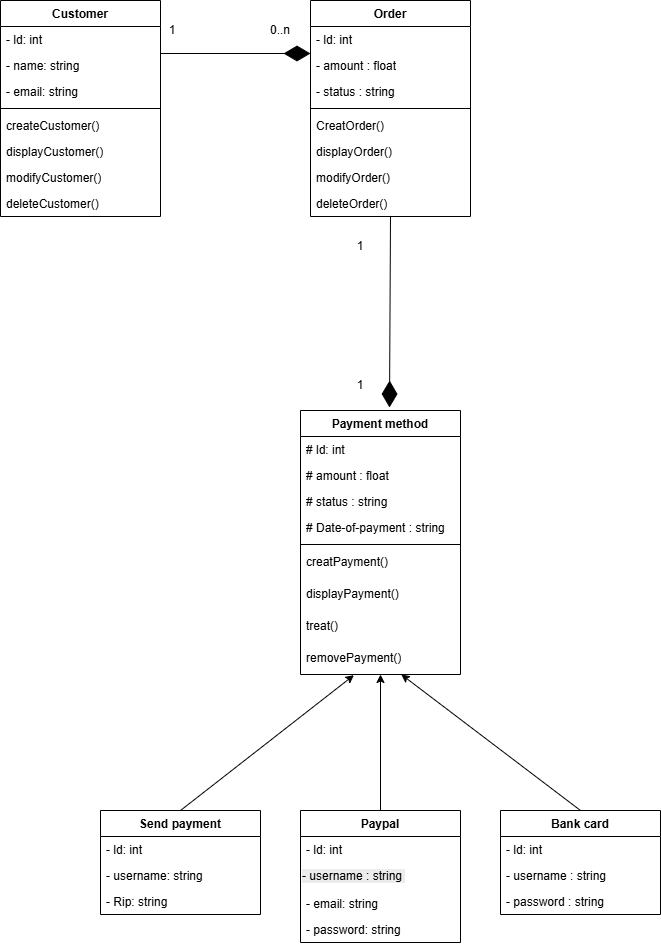

The diagram above was exported from draw.io. Its source (the exported page's mxGraphModel, read from the mxfile embedded in the PNG):
<mxGraphModel dx="1708" dy="765" grid="1" gridSize="10" guides="1" tooltips="1" connect="1" arrows="1" fold="1" page="1" pageScale="1" pageWidth="2500" pageHeight="1600" math="0" shadow="0">
  <root>
    <mxCell id="0" />
    <mxCell id="1" parent="0" />
    <mxCell id="ljvGJx3GGVjaL6HZ7epE-1" parent="1" style="swimlane;fontStyle=1;align=center;verticalAlign=top;childLayout=stackLayout;horizontal=1;startSize=26;horizontalStack=0;resizeParent=1;resizeParentMax=0;resizeLast=0;collapsible=1;marginBottom=0;whiteSpace=wrap;html=1;" value="Customer" vertex="1">
      <mxGeometry height="216" width="160" x="290" y="160" as="geometry">
        <mxRectangle height="30" width="90" x="450" y="200" as="alternateBounds" />
      </mxGeometry>
    </mxCell>
    <mxCell id="ljvGJx3GGVjaL6HZ7epE-5" parent="ljvGJx3GGVjaL6HZ7epE-1" style="text;strokeColor=none;fillColor=none;align=left;verticalAlign=top;spacingLeft=4;spacingRight=4;overflow=hidden;rotatable=0;points=[[0,0.5],[1,0.5]];portConstraint=eastwest;whiteSpace=wrap;html=1;" value="- ld: int&amp;nbsp;" vertex="1">
      <mxGeometry height="26" width="160" y="26" as="geometry" />
    </mxCell>
    <mxCell id="ljvGJx3GGVjaL6HZ7epE-2" parent="ljvGJx3GGVjaL6HZ7epE-1" style="text;strokeColor=none;fillColor=none;align=left;verticalAlign=top;spacingLeft=4;spacingRight=4;overflow=hidden;rotatable=0;points=[[0,0.5],[1,0.5]];portConstraint=eastwest;whiteSpace=wrap;html=1;" value="- name: string" vertex="1">
      <mxGeometry height="26" width="160" y="52" as="geometry" />
    </mxCell>
    <mxCell id="xyKadN1UNFP7ufjBSPHH-1" parent="ljvGJx3GGVjaL6HZ7epE-1" style="text;strokeColor=none;fillColor=none;align=left;verticalAlign=top;spacingLeft=4;spacingRight=4;overflow=hidden;rotatable=0;points=[[0,0.5],[1,0.5]];portConstraint=eastwest;whiteSpace=wrap;html=1;" value="- email: string" vertex="1">
      <mxGeometry height="26" width="160" y="78" as="geometry" />
    </mxCell>
    <mxCell id="ljvGJx3GGVjaL6HZ7epE-3" parent="ljvGJx3GGVjaL6HZ7epE-1" style="line;strokeWidth=1;fillColor=none;align=left;verticalAlign=middle;spacingTop=-1;spacingLeft=3;spacingRight=3;rotatable=0;labelPosition=right;points=[];portConstraint=eastwest;strokeColor=inherit;" value="" vertex="1">
      <mxGeometry height="8" width="160" y="104" as="geometry" />
    </mxCell>
    <mxCell id="ljvGJx3GGVjaL6HZ7epE-4" parent="ljvGJx3GGVjaL6HZ7epE-1" style="text;strokeColor=none;fillColor=none;align=left;verticalAlign=top;spacingLeft=4;spacingRight=4;overflow=hidden;rotatable=0;points=[[0,0.5],[1,0.5]];portConstraint=eastwest;whiteSpace=wrap;html=1;" value="createCustomer()" vertex="1">
      <mxGeometry height="26" width="160" y="112" as="geometry" />
    </mxCell>
    <mxCell id="uwyS2qnr3H0EnvhN1STx-28" parent="ljvGJx3GGVjaL6HZ7epE-1" style="text;strokeColor=none;fillColor=none;align=left;verticalAlign=top;spacingLeft=4;spacingRight=4;overflow=hidden;rotatable=0;points=[[0,0.5],[1,0.5]];portConstraint=eastwest;whiteSpace=wrap;html=1;" value="displayCustomer()" vertex="1">
      <mxGeometry height="26" width="160" y="138" as="geometry" />
    </mxCell>
    <mxCell id="uwyS2qnr3H0EnvhN1STx-29" parent="ljvGJx3GGVjaL6HZ7epE-1" style="text;strokeColor=none;fillColor=none;align=left;verticalAlign=top;spacingLeft=4;spacingRight=4;overflow=hidden;rotatable=0;points=[[0,0.5],[1,0.5]];portConstraint=eastwest;whiteSpace=wrap;html=1;" value="modifyCustomer()" vertex="1">
      <mxGeometry height="26" width="160" y="164" as="geometry" />
    </mxCell>
    <mxCell id="uwyS2qnr3H0EnvhN1STx-30" parent="ljvGJx3GGVjaL6HZ7epE-1" style="text;strokeColor=none;fillColor=none;align=left;verticalAlign=top;spacingLeft=4;spacingRight=4;overflow=hidden;rotatable=0;points=[[0,0.5],[1,0.5]];portConstraint=eastwest;whiteSpace=wrap;html=1;" value="deleteCustomer()" vertex="1">
      <mxGeometry height="26" width="160" y="190" as="geometry" />
    </mxCell>
    <mxCell id="xyKadN1UNFP7ufjBSPHH-2" parent="1" style="swimlane;fontStyle=1;align=center;verticalAlign=top;childLayout=stackLayout;horizontal=1;startSize=26;horizontalStack=0;resizeParent=1;resizeParentMax=0;resizeLast=0;collapsible=1;marginBottom=0;whiteSpace=wrap;html=1;" value="Order" vertex="1">
      <mxGeometry height="216" width="160" x="600" y="160" as="geometry">
        <mxRectangle height="30" width="90" x="450" y="200" as="alternateBounds" />
      </mxGeometry>
    </mxCell>
    <mxCell id="xyKadN1UNFP7ufjBSPHH-3" parent="xyKadN1UNFP7ufjBSPHH-2" style="text;strokeColor=none;fillColor=none;align=left;verticalAlign=top;spacingLeft=4;spacingRight=4;overflow=hidden;rotatable=0;points=[[0,0.5],[1,0.5]];portConstraint=eastwest;whiteSpace=wrap;html=1;" value="- ld: int&amp;nbsp;" vertex="1">
      <mxGeometry height="26" width="160" y="26" as="geometry" />
    </mxCell>
    <mxCell id="xyKadN1UNFP7ufjBSPHH-4" parent="xyKadN1UNFP7ufjBSPHH-2" style="text;strokeColor=none;fillColor=none;align=left;verticalAlign=top;spacingLeft=4;spacingRight=4;overflow=hidden;rotatable=0;points=[[0,0.5],[1,0.5]];portConstraint=eastwest;whiteSpace=wrap;html=1;" value="- amount : float" vertex="1">
      <mxGeometry height="26" width="160" y="52" as="geometry" />
    </mxCell>
    <mxCell id="xyKadN1UNFP7ufjBSPHH-5" parent="xyKadN1UNFP7ufjBSPHH-2" style="text;strokeColor=none;fillColor=none;align=left;verticalAlign=top;spacingLeft=4;spacingRight=4;overflow=hidden;rotatable=0;points=[[0,0.5],[1,0.5]];portConstraint=eastwest;whiteSpace=wrap;html=1;" value="- status : string" vertex="1">
      <mxGeometry height="26" width="160" y="78" as="geometry" />
    </mxCell>
    <mxCell id="xyKadN1UNFP7ufjBSPHH-6" parent="xyKadN1UNFP7ufjBSPHH-2" style="line;strokeWidth=1;fillColor=none;align=left;verticalAlign=middle;spacingTop=-1;spacingLeft=3;spacingRight=3;rotatable=0;labelPosition=right;points=[];portConstraint=eastwest;strokeColor=inherit;" value="" vertex="1">
      <mxGeometry height="8" width="160" y="104" as="geometry" />
    </mxCell>
    <mxCell id="xyKadN1UNFP7ufjBSPHH-7" parent="xyKadN1UNFP7ufjBSPHH-2" style="text;strokeColor=none;fillColor=none;align=left;verticalAlign=top;spacingLeft=4;spacingRight=4;overflow=hidden;rotatable=0;points=[[0,0.5],[1,0.5]];portConstraint=eastwest;whiteSpace=wrap;html=1;" value="CreatOrder()" vertex="1">
      <mxGeometry height="26" width="160" y="112" as="geometry" />
    </mxCell>
    <mxCell id="uwyS2qnr3H0EnvhN1STx-31" parent="xyKadN1UNFP7ufjBSPHH-2" style="text;strokeColor=none;fillColor=none;align=left;verticalAlign=top;spacingLeft=4;spacingRight=4;overflow=hidden;rotatable=0;points=[[0,0.5],[1,0.5]];portConstraint=eastwest;whiteSpace=wrap;html=1;" value="displayOrder()" vertex="1">
      <mxGeometry height="26" width="160" y="138" as="geometry" />
    </mxCell>
    <mxCell id="uwyS2qnr3H0EnvhN1STx-32" parent="xyKadN1UNFP7ufjBSPHH-2" style="text;strokeColor=none;fillColor=none;align=left;verticalAlign=top;spacingLeft=4;spacingRight=4;overflow=hidden;rotatable=0;points=[[0,0.5],[1,0.5]];portConstraint=eastwest;whiteSpace=wrap;html=1;" value="modifyOrder()" vertex="1">
      <mxGeometry height="26" width="160" y="164" as="geometry" />
    </mxCell>
    <mxCell id="uwyS2qnr3H0EnvhN1STx-33" parent="xyKadN1UNFP7ufjBSPHH-2" style="text;strokeColor=none;fillColor=none;align=left;verticalAlign=top;spacingLeft=4;spacingRight=4;overflow=hidden;rotatable=0;points=[[0,0.5],[1,0.5]];portConstraint=eastwest;whiteSpace=wrap;html=1;" value="deleteOrder()" vertex="1">
      <mxGeometry height="26" width="160" y="190" as="geometry" />
    </mxCell>
    <mxCell id="xyKadN1UNFP7ufjBSPHH-9" parent="1" style="swimlane;fontStyle=1;align=center;verticalAlign=top;childLayout=stackLayout;horizontal=1;startSize=26;horizontalStack=0;resizeParent=1;resizeParentMax=0;resizeLast=0;collapsible=1;marginBottom=0;whiteSpace=wrap;html=1;" value="Payment method" vertex="1">
      <mxGeometry height="264" width="160" x="590" y="570" as="geometry">
        <mxRectangle height="30" width="90" x="450" y="200" as="alternateBounds" />
      </mxGeometry>
    </mxCell>
    <mxCell id="xyKadN1UNFP7ufjBSPHH-10" parent="xyKadN1UNFP7ufjBSPHH-9" style="text;strokeColor=none;fillColor=none;align=left;verticalAlign=top;spacingLeft=4;spacingRight=4;overflow=hidden;rotatable=0;points=[[0,0.5],[1,0.5]];portConstraint=eastwest;whiteSpace=wrap;html=1;" value="# ld: int&amp;nbsp;" vertex="1">
      <mxGeometry height="26" width="160" y="26" as="geometry" />
    </mxCell>
    <mxCell id="xyKadN1UNFP7ufjBSPHH-11" parent="xyKadN1UNFP7ufjBSPHH-9" style="text;strokeColor=none;fillColor=none;align=left;verticalAlign=top;spacingLeft=4;spacingRight=4;overflow=hidden;rotatable=0;points=[[0,0.5],[1,0.5]];portConstraint=eastwest;whiteSpace=wrap;html=1;" value="# amount : float" vertex="1">
      <mxGeometry height="26" width="160" y="52" as="geometry" />
    </mxCell>
    <mxCell id="xyKadN1UNFP7ufjBSPHH-12" parent="xyKadN1UNFP7ufjBSPHH-9" style="text;strokeColor=none;fillColor=none;align=left;verticalAlign=top;spacingLeft=4;spacingRight=4;overflow=hidden;rotatable=0;points=[[0,0.5],[1,0.5]];portConstraint=eastwest;whiteSpace=wrap;html=1;" value="# status : string" vertex="1">
      <mxGeometry height="26" width="160" y="78" as="geometry" />
    </mxCell>
    <mxCell id="MkAh9TZxwG2vrL09hxGz-1" parent="xyKadN1UNFP7ufjBSPHH-9" style="text;strokeColor=none;fillColor=none;align=left;verticalAlign=top;spacingLeft=4;spacingRight=4;overflow=hidden;rotatable=0;points=[[0,0.5],[1,0.5]];portConstraint=eastwest;whiteSpace=wrap;html=1;" value="# Date-of-payment : string" vertex="1">
      <mxGeometry height="26" width="160" y="104" as="geometry" />
    </mxCell>
    <mxCell id="9rzckZPRArSt6h76jrnx-3" parent="xyKadN1UNFP7ufjBSPHH-9" style="line;strokeWidth=1;fillColor=none;align=left;verticalAlign=middle;spacingTop=-1;spacingLeft=3;spacingRight=3;rotatable=0;labelPosition=right;points=[];portConstraint=eastwest;strokeColor=inherit;" value="" vertex="1">
      <mxGeometry height="8" width="160" y="130" as="geometry" />
    </mxCell>
    <mxCell id="9rzckZPRArSt6h76jrnx-5" parent="xyKadN1UNFP7ufjBSPHH-9" style="text;strokeColor=none;fillColor=none;align=left;verticalAlign=top;spacingLeft=4;spacingRight=4;overflow=hidden;rotatable=0;points=[[0,0.5],[1,0.5]];portConstraint=eastwest;whiteSpace=wrap;html=1;" value="creatPayment()" vertex="1">
      <mxGeometry height="32" width="160" y="138" as="geometry" />
    </mxCell>
    <mxCell id="9rzckZPRArSt6h76jrnx-8" parent="xyKadN1UNFP7ufjBSPHH-9" style="text;strokeColor=none;fillColor=none;align=left;verticalAlign=top;spacingLeft=4;spacingRight=4;overflow=hidden;rotatable=0;points=[[0,0.5],[1,0.5]];portConstraint=eastwest;whiteSpace=wrap;html=1;" value="displayPayment()" vertex="1">
      <mxGeometry height="32" width="160" y="170" as="geometry" />
    </mxCell>
    <mxCell id="9rzckZPRArSt6h76jrnx-7" parent="xyKadN1UNFP7ufjBSPHH-9" style="text;strokeColor=none;fillColor=none;align=left;verticalAlign=top;spacingLeft=4;spacingRight=4;overflow=hidden;rotatable=0;points=[[0,0.5],[1,0.5]];portConstraint=eastwest;whiteSpace=wrap;html=1;" value="treat()" vertex="1">
      <mxGeometry height="32" width="160" y="202" as="geometry" />
    </mxCell>
    <mxCell id="9rzckZPRArSt6h76jrnx-2" parent="xyKadN1UNFP7ufjBSPHH-9" style="text;strokeColor=none;fillColor=none;align=left;verticalAlign=top;spacingLeft=4;spacingRight=4;overflow=hidden;rotatable=0;points=[[0,0.5],[1,0.5]];portConstraint=eastwest;whiteSpace=wrap;html=1;" value="removePayment()" vertex="1">
      <mxGeometry height="30" width="160" y="234" as="geometry" />
    </mxCell>
    <mxCell id="MkAh9TZxwG2vrL09hxGz-2" parent="1" style="swimlane;fontStyle=1;align=center;verticalAlign=top;childLayout=stackLayout;horizontal=1;startSize=26;horizontalStack=0;resizeParent=1;resizeParentMax=0;resizeLast=0;collapsible=1;marginBottom=0;whiteSpace=wrap;html=1;" value="Bank card" vertex="1">
      <mxGeometry height="104" width="160" x="790" y="970" as="geometry">
        <mxRectangle height="30" width="90" x="450" y="200" as="alternateBounds" />
      </mxGeometry>
    </mxCell>
    <mxCell id="MkAh9TZxwG2vrL09hxGz-3" parent="MkAh9TZxwG2vrL09hxGz-2" style="text;strokeColor=none;fillColor=none;align=left;verticalAlign=top;spacingLeft=4;spacingRight=4;overflow=hidden;rotatable=0;points=[[0,0.5],[1,0.5]];portConstraint=eastwest;whiteSpace=wrap;html=1;" value="- ld: int&amp;nbsp;" vertex="1">
      <mxGeometry height="26" width="160" y="26" as="geometry" />
    </mxCell>
    <mxCell id="uwyS2qnr3H0EnvhN1STx-12" parent="MkAh9TZxwG2vrL09hxGz-2" style="text;strokeColor=none;fillColor=none;align=left;verticalAlign=top;spacingLeft=4;spacingRight=4;overflow=hidden;rotatable=0;points=[[0,0.5],[1,0.5]];portConstraint=eastwest;whiteSpace=wrap;html=1;" value="- username : string&amp;nbsp;" vertex="1">
      <mxGeometry height="26" width="160" y="52" as="geometry" />
    </mxCell>
    <mxCell id="uwyS2qnr3H0EnvhN1STx-13" parent="MkAh9TZxwG2vrL09hxGz-2" style="text;strokeColor=none;fillColor=none;align=left;verticalAlign=top;spacingLeft=4;spacingRight=4;overflow=hidden;rotatable=0;points=[[0,0.5],[1,0.5]];portConstraint=eastwest;whiteSpace=wrap;html=1;" value="- password : string&amp;nbsp;" vertex="1">
      <mxGeometry height="26" width="160" y="78" as="geometry" />
    </mxCell>
    <mxCell id="MkAh9TZxwG2vrL09hxGz-10" parent="1" style="swimlane;fontStyle=1;align=center;verticalAlign=top;childLayout=stackLayout;horizontal=1;startSize=26;horizontalStack=0;resizeParent=1;resizeParentMax=0;resizeLast=0;collapsible=1;marginBottom=0;whiteSpace=wrap;html=1;" value="Paypal" vertex="1">
      <mxGeometry height="132" width="160" x="590" y="970" as="geometry">
        <mxRectangle height="30" width="90" x="450" y="200" as="alternateBounds" />
      </mxGeometry>
    </mxCell>
    <mxCell id="MkAh9TZxwG2vrL09hxGz-11" parent="MkAh9TZxwG2vrL09hxGz-10" style="text;strokeColor=none;fillColor=none;align=left;verticalAlign=top;spacingLeft=4;spacingRight=4;overflow=hidden;rotatable=0;points=[[0,0.5],[1,0.5]];portConstraint=eastwest;whiteSpace=wrap;html=1;" value="- ld: int&amp;nbsp;" vertex="1">
      <mxGeometry height="26" width="160" y="26" as="geometry" />
    </mxCell>
    <mxCell id="uwyS2qnr3H0EnvhN1STx-16" parent="MkAh9TZxwG2vrL09hxGz-10" style="text;whiteSpace=wrap;html=1;" value="&lt;span style=&quot;color: rgb(0, 0, 0); font-family: Helvetica; font-size: 12px; font-style: normal; font-variant-ligatures: normal; font-variant-caps: normal; font-weight: 400; letter-spacing: normal; orphans: 2; text-align: left; text-indent: 0px; text-transform: none; widows: 2; word-spacing: 0px; -webkit-text-stroke-width: 0px; white-space: normal; background-color: rgb(236, 236, 236); text-decoration-thickness: initial; text-decoration-style: initial; text-decoration-color: initial; float: none; display: inline !important;&quot;&gt;- username : string&amp;nbsp;&lt;/span&gt;" vertex="1">
      <mxGeometry height="28" width="160" y="52" as="geometry" />
    </mxCell>
    <mxCell id="uwyS2qnr3H0EnvhN1STx-14" parent="MkAh9TZxwG2vrL09hxGz-10" style="text;strokeColor=none;fillColor=none;align=left;verticalAlign=top;spacingLeft=4;spacingRight=4;overflow=hidden;rotatable=0;points=[[0,0.5],[1,0.5]];portConstraint=eastwest;whiteSpace=wrap;html=1;" value="- email: string&amp;nbsp;" vertex="1">
      <mxGeometry height="26" width="160" y="80" as="geometry" />
    </mxCell>
    <mxCell id="uwyS2qnr3H0EnvhN1STx-15" parent="MkAh9TZxwG2vrL09hxGz-10" style="text;strokeColor=none;fillColor=none;align=left;verticalAlign=top;spacingLeft=4;spacingRight=4;overflow=hidden;rotatable=0;points=[[0,0.5],[1,0.5]];portConstraint=eastwest;whiteSpace=wrap;html=1;" value="- password: string&amp;nbsp;" vertex="1">
      <mxGeometry height="26" width="160" y="106" as="geometry" />
    </mxCell>
    <mxCell id="MkAh9TZxwG2vrL09hxGz-12" parent="1" style="swimlane;fontStyle=1;align=center;verticalAlign=top;childLayout=stackLayout;horizontal=1;startSize=26;horizontalStack=0;resizeParent=1;resizeParentMax=0;resizeLast=0;collapsible=1;marginBottom=0;whiteSpace=wrap;html=1;" value="Send payment&lt;div&gt;&lt;br&gt;&lt;/div&gt;" vertex="1">
      <mxGeometry height="104" width="160" x="390" y="970" as="geometry">
        <mxRectangle height="30" width="90" x="450" y="200" as="alternateBounds" />
      </mxGeometry>
    </mxCell>
    <mxCell id="MkAh9TZxwG2vrL09hxGz-13" parent="MkAh9TZxwG2vrL09hxGz-12" style="text;strokeColor=none;fillColor=none;align=left;verticalAlign=top;spacingLeft=4;spacingRight=4;overflow=hidden;rotatable=0;points=[[0,0.5],[1,0.5]];portConstraint=eastwest;whiteSpace=wrap;html=1;" value="- ld: int&amp;nbsp;" vertex="1">
      <mxGeometry height="26" width="160" y="26" as="geometry" />
    </mxCell>
    <mxCell id="uwyS2qnr3H0EnvhN1STx-18" parent="MkAh9TZxwG2vrL09hxGz-12" style="text;strokeColor=none;fillColor=none;align=left;verticalAlign=top;spacingLeft=4;spacingRight=4;overflow=hidden;rotatable=0;points=[[0,0.5],[1,0.5]];portConstraint=eastwest;whiteSpace=wrap;html=1;" value="- username: string&amp;nbsp;" vertex="1">
      <mxGeometry height="26" width="160" y="52" as="geometry" />
    </mxCell>
    <mxCell id="uwyS2qnr3H0EnvhN1STx-17" parent="MkAh9TZxwG2vrL09hxGz-12" style="text;strokeColor=none;fillColor=none;align=left;verticalAlign=top;spacingLeft=4;spacingRight=4;overflow=hidden;rotatable=0;points=[[0,0.5],[1,0.5]];portConstraint=eastwest;whiteSpace=wrap;html=1;" value="- Rip: string&amp;nbsp;" vertex="1">
      <mxGeometry height="26" width="160" y="78" as="geometry" />
    </mxCell>
    <mxCell id="uwyS2qnr3H0EnvhN1STx-2" parent="1" style="text;html=1;whiteSpace=wrap;strokeColor=none;fillColor=none;align=center;verticalAlign=middle;rounded=0;" value="1" vertex="1">
      <mxGeometry height="30" width="60" x="432" y="175" as="geometry" />
    </mxCell>
    <mxCell id="uwyS2qnr3H0EnvhN1STx-4" parent="1" style="text;html=1;whiteSpace=wrap;strokeColor=none;fillColor=none;align=center;verticalAlign=middle;rounded=0;" value="0..n" vertex="1">
      <mxGeometry height="30" width="60" x="540" y="175" as="geometry" />
    </mxCell>
    <mxCell id="uwyS2qnr3H0EnvhN1STx-8" edge="1" parent="1" source="MkAh9TZxwG2vrL09hxGz-10" style="endArrow=classic;html=1;rounded=0;exitX=0.5;exitY=0;exitDx=0;exitDy=0;entryX=0.5;entryY=1;entryDx=0;entryDy=0;" target="xyKadN1UNFP7ufjBSPHH-9" value="">
      <mxGeometry height="50" relative="1" width="50" as="geometry">
        <mxPoint x="669.4" y="806.132" as="sourcePoint" />
        <mxPoint x="670" y="740" as="targetPoint" />
      </mxGeometry>
    </mxCell>
    <mxCell id="uwyS2qnr3H0EnvhN1STx-27" edge="1" parent="1" source="uwyS2qnr3H0EnvhN1STx-33" style="endArrow=diamondThin;endFill=1;endSize=24;html=1;rounded=0;exitX=0.5;exitY=1.012;exitDx=0;exitDy=0;exitPerimeter=0;" value="">
      <mxGeometry relative="1" width="160" as="geometry">
        <mxPoint x="679" y="410" as="sourcePoint" />
        <mxPoint x="679" y="567" as="targetPoint" />
      </mxGeometry>
    </mxCell>
    <mxCell id="uwyS2qnr3H0EnvhN1STx-34" parent="1" style="text;html=1;whiteSpace=wrap;strokeColor=none;fillColor=none;align=center;verticalAlign=middle;rounded=0;" value="1" vertex="1">
      <mxGeometry height="30" width="60" x="620" y="391" as="geometry" />
    </mxCell>
    <mxCell id="uwyS2qnr3H0EnvhN1STx-35" parent="1" style="text;html=1;whiteSpace=wrap;strokeColor=none;fillColor=none;align=center;verticalAlign=middle;rounded=0;" value="1" vertex="1">
      <mxGeometry height="30" width="60" x="620" y="530" as="geometry" />
    </mxCell>
    <mxCell id="uwyS2qnr3H0EnvhN1STx-36" edge="1" parent="1" source="MkAh9TZxwG2vrL09hxGz-12" style="endArrow=classic;html=1;rounded=0;exitX=0.5;exitY=0;exitDx=0;exitDy=0;entryX=0.334;entryY=1.021;entryDx=0;entryDy=0;entryPerimeter=0;" target="9rzckZPRArSt6h76jrnx-2" value="">
      <mxGeometry height="50" relative="1" width="50" as="geometry">
        <mxPoint x="660" y="834" as="sourcePoint" />
        <mxPoint x="614.1600000000001" y="867.9200000000001" as="targetPoint" />
      </mxGeometry>
    </mxCell>
    <mxCell id="uwyS2qnr3H0EnvhN1STx-37" edge="1" parent="1" source="MkAh9TZxwG2vrL09hxGz-2" style="endArrow=classic;html=1;rounded=0;exitX=0.5;exitY=0;exitDx=0;exitDy=0;entryX=0.63;entryY=0.999;entryDx=0;entryDy=0;entryPerimeter=0;" target="9rzckZPRArSt6h76jrnx-2" value="">
      <mxGeometry height="50" relative="1" width="50" as="geometry">
        <mxPoint x="620" y="824" as="sourcePoint" />
        <mxPoint x="706.48" y="867.4079999999999" as="targetPoint" />
      </mxGeometry>
    </mxCell>
    <mxCell id="9rzckZPRArSt6h76jrnx-1" edge="1" parent="1" style="endArrow=diamondThin;endFill=1;endSize=24;html=1;rounded=0;exitX=1;exitY=0.5;exitDx=0;exitDy=0;entryX=0;entryY=0.5;entryDx=0;entryDy=0;" value="">
      <mxGeometry relative="1" width="160" as="geometry">
        <mxPoint x="450" y="213" as="sourcePoint" />
        <mxPoint x="600" y="213" as="targetPoint" />
      </mxGeometry>
    </mxCell>
  </root>
</mxGraphModel>